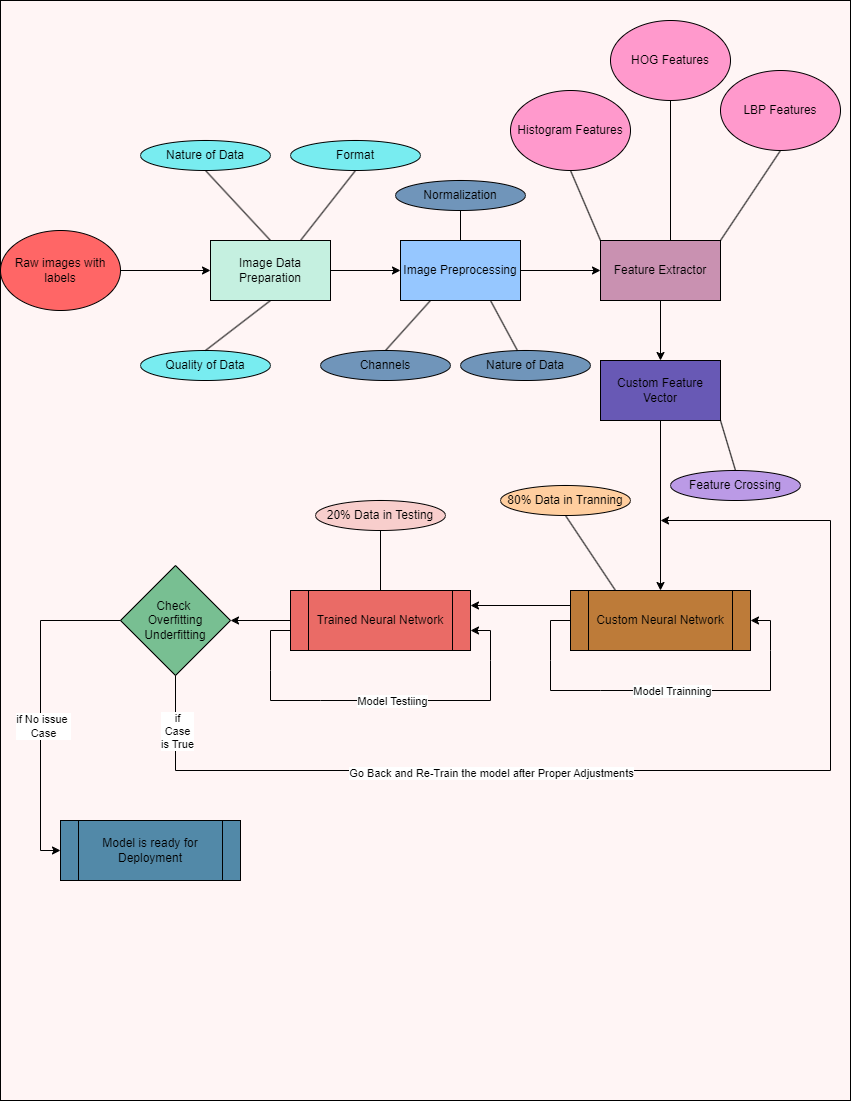

The diagram above was exported from draw.io. Its source (the exported page's mxGraphModel, read from the mxfile embedded in the PNG):
<mxGraphModel dx="1434" dy="782" grid="1" gridSize="10" guides="1" tooltips="1" connect="1" arrows="1" fold="1" page="1" pageScale="1" pageWidth="850" pageHeight="1100" math="0" shadow="0">
  <root>
    <mxCell id="0" />
    <mxCell id="1" parent="0" />
    <mxCell id="lvBhiTpGFhyamQq5Hy5F-1" value="" style="rounded=0;whiteSpace=wrap;html=1;fillColor=#FFF5F5;" parent="1" vertex="1">
      <mxGeometry width="850" height="1100" as="geometry" />
    </mxCell>
    <mxCell id="cNDJnMS2Bkd0nREdZ9G4-2" value="" style="endArrow=classic;html=1;rounded=0;" parent="1" edge="1">
      <mxGeometry width="50" height="50" relative="1" as="geometry">
        <mxPoint x="120" y="270" as="sourcePoint" />
        <mxPoint x="210" y="270" as="targetPoint" />
      </mxGeometry>
    </mxCell>
    <mxCell id="cNDJnMS2Bkd0nREdZ9G4-4" value="" style="endArrow=classic;html=1;rounded=0;entryX=0;entryY=0.5;entryDx=0;entryDy=0;" parent="1" target="cNDJnMS2Bkd0nREdZ9G4-51" edge="1">
      <mxGeometry width="50" height="50" relative="1" as="geometry">
        <mxPoint x="330" y="270" as="sourcePoint" />
        <mxPoint x="400" y="270" as="targetPoint" />
      </mxGeometry>
    </mxCell>
    <mxCell id="cNDJnMS2Bkd0nREdZ9G4-10" value="HOG Features" style="ellipse;whiteSpace=wrap;html=1;fillColor=#FF99CC;" parent="1" vertex="1">
      <mxGeometry x="610" y="20" width="120" height="80" as="geometry" />
    </mxCell>
    <mxCell id="cNDJnMS2Bkd0nREdZ9G4-11" value="LBP Features" style="ellipse;whiteSpace=wrap;html=1;fillColor=#FF99CC;" parent="1" vertex="1">
      <mxGeometry x="720" y="70" width="120" height="80" as="geometry" />
    </mxCell>
    <mxCell id="cNDJnMS2Bkd0nREdZ9G4-12" value="Histogram Features" style="ellipse;whiteSpace=wrap;html=1;fillColor=#FF99CC;" parent="1" vertex="1">
      <mxGeometry x="510" y="90" width="120" height="80" as="geometry" />
    </mxCell>
    <mxCell id="cNDJnMS2Bkd0nREdZ9G4-14" value="Quality of Data" style="ellipse;whiteSpace=wrap;html=1;fillColor=#78ECF0;" parent="1" vertex="1">
      <mxGeometry x="140" y="350" width="130" height="30" as="geometry" />
    </mxCell>
    <mxCell id="cNDJnMS2Bkd0nREdZ9G4-25" value="" style="endArrow=none;html=1;rounded=0;entryX=0.5;entryY=1;entryDx=0;entryDy=0;exitX=0.5;exitY=0;exitDx=0;exitDy=0;" parent="1" source="cNDJnMS2Bkd0nREdZ9G4-14" target="cNDJnMS2Bkd0nREdZ9G4-3" edge="1">
      <mxGeometry width="50" height="50" relative="1" as="geometry">
        <mxPoint x="350" y="360" as="sourcePoint" />
        <mxPoint x="400" y="310" as="targetPoint" />
      </mxGeometry>
    </mxCell>
    <mxCell id="cNDJnMS2Bkd0nREdZ9G4-26" value="" style="endArrow=none;html=1;rounded=0;entryX=0.5;entryY=0;entryDx=0;entryDy=0;exitX=0.5;exitY=1;exitDx=0;exitDy=0;" parent="1" source="cNDJnMS2Bkd0nREdZ9G4-53" target="cNDJnMS2Bkd0nREdZ9G4-3" edge="1">
      <mxGeometry width="50" height="50" relative="1" as="geometry">
        <mxPoint x="165" y="340" as="sourcePoint" />
        <mxPoint x="240" y="310" as="targetPoint" />
      </mxGeometry>
    </mxCell>
    <mxCell id="cNDJnMS2Bkd0nREdZ9G4-27" value="" style="endArrow=none;html=1;rounded=0;entryX=0.5;entryY=1;entryDx=0;entryDy=0;" parent="1" target="cNDJnMS2Bkd0nREdZ9G4-10" edge="1">
      <mxGeometry width="50" height="50" relative="1" as="geometry">
        <mxPoint x="670" y="240" as="sourcePoint" />
        <mxPoint x="650" y="160" as="targetPoint" />
      </mxGeometry>
    </mxCell>
    <mxCell id="cNDJnMS2Bkd0nREdZ9G4-28" value="" style="endArrow=none;html=1;rounded=0;entryX=0.5;entryY=1;entryDx=0;entryDy=0;" parent="1" target="cNDJnMS2Bkd0nREdZ9G4-12" edge="1">
      <mxGeometry width="50" height="50" relative="1" as="geometry">
        <mxPoint x="600" y="240" as="sourcePoint" />
        <mxPoint x="570" y="170" as="targetPoint" />
      </mxGeometry>
    </mxCell>
    <mxCell id="cNDJnMS2Bkd0nREdZ9G4-29" value="" style="endArrow=none;html=1;rounded=0;entryX=0.5;entryY=1;entryDx=0;entryDy=0;" parent="1" target="cNDJnMS2Bkd0nREdZ9G4-11" edge="1">
      <mxGeometry width="50" height="50" relative="1" as="geometry">
        <mxPoint x="720" y="240" as="sourcePoint" />
        <mxPoint x="770" y="190" as="targetPoint" />
      </mxGeometry>
    </mxCell>
    <mxCell id="cNDJnMS2Bkd0nREdZ9G4-32" value="Custom Feature Vector" style="rounded=0;whiteSpace=wrap;html=1;fillColor=#6859B5;" parent="1" vertex="1">
      <mxGeometry x="600" y="360" width="120" height="60" as="geometry" />
    </mxCell>
    <mxCell id="cNDJnMS2Bkd0nREdZ9G4-33" value="" style="endArrow=classic;html=1;rounded=0;exitX=0.5;exitY=1;exitDx=0;exitDy=0;entryX=0.5;entryY=0;entryDx=0;entryDy=0;" parent="1" source="cNDJnMS2Bkd0nREdZ9G4-5" target="cNDJnMS2Bkd0nREdZ9G4-32" edge="1">
      <mxGeometry width="50" height="50" relative="1" as="geometry">
        <mxPoint x="720" y="270" as="sourcePoint" />
        <mxPoint x="660" y="350" as="targetPoint" />
      </mxGeometry>
    </mxCell>
    <mxCell id="cNDJnMS2Bkd0nREdZ9G4-34" value="Feature Crossing" style="ellipse;whiteSpace=wrap;html=1;fillColor=#BB9AE6;" parent="1" vertex="1">
      <mxGeometry x="670" y="470" width="130" height="30" as="geometry" />
    </mxCell>
    <mxCell id="cNDJnMS2Bkd0nREdZ9G4-35" value="" style="endArrow=none;html=1;rounded=0;exitX=1;exitY=1;exitDx=0;exitDy=0;entryX=0.5;entryY=0;entryDx=0;entryDy=0;" parent="1" source="cNDJnMS2Bkd0nREdZ9G4-32" target="cNDJnMS2Bkd0nREdZ9G4-34" edge="1">
      <mxGeometry width="50" height="50" relative="1" as="geometry">
        <mxPoint x="905" y="240" as="sourcePoint" />
        <mxPoint x="860" y="210" as="targetPoint" />
      </mxGeometry>
    </mxCell>
    <mxCell id="cNDJnMS2Bkd0nREdZ9G4-38" value="Custom Neural Network" style="shape=process;whiteSpace=wrap;html=1;backgroundOutline=1;fillColor=#BD7B39;" parent="1" vertex="1">
      <mxGeometry x="570" y="590" width="180" height="60" as="geometry" />
    </mxCell>
    <mxCell id="cNDJnMS2Bkd0nREdZ9G4-40" value="" style="endArrow=classic;html=1;rounded=0;exitX=0.5;exitY=1;exitDx=0;exitDy=0;entryX=0.5;entryY=0;entryDx=0;entryDy=0;" parent="1" source="cNDJnMS2Bkd0nREdZ9G4-32" target="cNDJnMS2Bkd0nREdZ9G4-38" edge="1">
      <mxGeometry width="50" height="50" relative="1" as="geometry">
        <mxPoint x="850" y="380" as="sourcePoint" />
        <mxPoint x="900" y="330" as="targetPoint" />
      </mxGeometry>
    </mxCell>
    <mxCell id="cNDJnMS2Bkd0nREdZ9G4-41" value="" style="endArrow=classic;html=1;rounded=0;entryX=1;entryY=0.5;entryDx=0;entryDy=0;exitX=0;exitY=0.5;exitDx=0;exitDy=0;" parent="1" source="cNDJnMS2Bkd0nREdZ9G4-38" target="cNDJnMS2Bkd0nREdZ9G4-38" edge="1">
      <mxGeometry width="50" height="50" relative="1" as="geometry">
        <mxPoint x="550" y="630" as="sourcePoint" />
        <mxPoint x="765" y="620" as="targetPoint" />
        <Array as="points">
          <mxPoint x="550" y="620" />
          <mxPoint x="550" y="660" />
          <mxPoint x="550" y="690" />
          <mxPoint x="600" y="690" />
          <mxPoint x="770" y="690" />
          <mxPoint x="770" y="650" />
          <mxPoint x="770" y="620" />
        </Array>
      </mxGeometry>
    </mxCell>
    <mxCell id="cNDJnMS2Bkd0nREdZ9G4-45" value="Model Trainning" style="edgeLabel;html=1;align=center;verticalAlign=middle;resizable=0;points=[];" parent="cNDJnMS2Bkd0nREdZ9G4-41" vertex="1" connectable="0">
      <mxGeometry x="0.0551" relative="1" as="geometry">
        <mxPoint as="offset" />
      </mxGeometry>
    </mxCell>
    <mxCell id="cNDJnMS2Bkd0nREdZ9G4-46" value="" style="endArrow=classic;html=1;rounded=0;exitX=0;exitY=0.25;exitDx=0;exitDy=0;entryX=1;entryY=0.25;entryDx=0;entryDy=0;" parent="1" source="cNDJnMS2Bkd0nREdZ9G4-38" target="cNDJnMS2Bkd0nREdZ9G4-47" edge="1">
      <mxGeometry width="50" height="50" relative="1" as="geometry">
        <mxPoint x="560" y="610" as="sourcePoint" />
        <mxPoint x="470" y="605" as="targetPoint" />
      </mxGeometry>
    </mxCell>
    <mxCell id="cNDJnMS2Bkd0nREdZ9G4-47" value="Trained Neural Network" style="shape=process;whiteSpace=wrap;html=1;backgroundOutline=1;fillColor=#EA6B66;" parent="1" vertex="1">
      <mxGeometry x="290" y="590" width="180" height="60" as="geometry" />
    </mxCell>
    <mxCell id="cNDJnMS2Bkd0nREdZ9G4-49" value="80% Data in Tranning" style="ellipse;whiteSpace=wrap;html=1;fillColor=#FFCE9F;" parent="1" vertex="1">
      <mxGeometry x="500" y="485" width="130" height="30" as="geometry" />
    </mxCell>
    <mxCell id="cNDJnMS2Bkd0nREdZ9G4-50" value="" style="endArrow=none;html=1;rounded=0;entryX=0.5;entryY=1;entryDx=0;entryDy=0;exitX=0.5;exitY=0;exitDx=0;exitDy=0;" parent="1" source="cNDJnMS2Bkd0nREdZ9G4-47" target="cNDJnMS2Bkd0nREdZ9G4-64" edge="1">
      <mxGeometry width="50" height="50" relative="1" as="geometry">
        <mxPoint x="439.9999999999998" y="590" as="sourcePoint" />
        <mxPoint x="434.9999999999998" y="515" as="targetPoint" />
      </mxGeometry>
    </mxCell>
    <mxCell id="cNDJnMS2Bkd0nREdZ9G4-51" value="Image Preprocessing" style="rounded=0;whiteSpace=wrap;html=1;fillColor=#96C7FF;" parent="1" vertex="1">
      <mxGeometry x="400" y="240" width="120" height="60" as="geometry" />
    </mxCell>
    <mxCell id="cNDJnMS2Bkd0nREdZ9G4-52" value="" style="endArrow=classic;html=1;rounded=0;entryX=0;entryY=0.5;entryDx=0;entryDy=0;exitX=1;exitY=0.5;exitDx=0;exitDy=0;" parent="1" source="cNDJnMS2Bkd0nREdZ9G4-51" target="cNDJnMS2Bkd0nREdZ9G4-5" edge="1">
      <mxGeometry width="50" height="50" relative="1" as="geometry">
        <mxPoint x="510" y="259.71000000000004" as="sourcePoint" />
        <mxPoint x="580" y="259.71000000000004" as="targetPoint" />
      </mxGeometry>
    </mxCell>
    <mxCell id="cNDJnMS2Bkd0nREdZ9G4-53" value="Nature of Data" style="ellipse;whiteSpace=wrap;html=1;fillColor=#78ECF0;" parent="1" vertex="1">
      <mxGeometry x="140" y="140" width="130" height="30" as="geometry" />
    </mxCell>
    <mxCell id="cNDJnMS2Bkd0nREdZ9G4-54" value="Normalization" style="ellipse;whiteSpace=wrap;html=1;fillColor=#7095BA;" parent="1" vertex="1">
      <mxGeometry x="395" y="180" width="130" height="30" as="geometry" />
    </mxCell>
    <mxCell id="cNDJnMS2Bkd0nREdZ9G4-55" value="Nature of Data" style="ellipse;whiteSpace=wrap;html=1;fillColor=#7095BA;" parent="1" vertex="1">
      <mxGeometry x="460" y="350" width="130" height="30" as="geometry" />
    </mxCell>
    <mxCell id="cNDJnMS2Bkd0nREdZ9G4-56" value="Channels" style="ellipse;whiteSpace=wrap;html=1;fillColor=#7095BA;" parent="1" vertex="1">
      <mxGeometry x="320" y="350" width="130" height="30" as="geometry" />
    </mxCell>
    <mxCell id="cNDJnMS2Bkd0nREdZ9G4-57" value="" style="endArrow=none;html=1;rounded=0;entryX=0.5;entryY=1;entryDx=0;entryDy=0;exitX=0.5;exitY=0;exitDx=0;exitDy=0;" parent="1" source="cNDJnMS2Bkd0nREdZ9G4-51" target="cNDJnMS2Bkd0nREdZ9G4-54" edge="1">
      <mxGeometry width="50" height="50" relative="1" as="geometry">
        <mxPoint x="215" y="360" as="sourcePoint" />
        <mxPoint x="280" y="310" as="targetPoint" />
      </mxGeometry>
    </mxCell>
    <mxCell id="cNDJnMS2Bkd0nREdZ9G4-58" value="" style="endArrow=none;html=1;rounded=0;entryX=0.75;entryY=1;entryDx=0;entryDy=0;" parent="1" source="cNDJnMS2Bkd0nREdZ9G4-55" target="cNDJnMS2Bkd0nREdZ9G4-51" edge="1">
      <mxGeometry width="50" height="50" relative="1" as="geometry">
        <mxPoint x="225" y="370" as="sourcePoint" />
        <mxPoint x="290" y="320" as="targetPoint" />
      </mxGeometry>
    </mxCell>
    <mxCell id="cNDJnMS2Bkd0nREdZ9G4-59" value="" style="endArrow=none;html=1;rounded=0;entryX=0.25;entryY=1;entryDx=0;entryDy=0;exitX=0.5;exitY=0;exitDx=0;exitDy=0;" parent="1" source="cNDJnMS2Bkd0nREdZ9G4-56" target="cNDJnMS2Bkd0nREdZ9G4-51" edge="1">
      <mxGeometry width="50" height="50" relative="1" as="geometry">
        <mxPoint x="235" y="380" as="sourcePoint" />
        <mxPoint x="300" y="330" as="targetPoint" />
      </mxGeometry>
    </mxCell>
    <mxCell id="cNDJnMS2Bkd0nREdZ9G4-60" value="Format" style="ellipse;whiteSpace=wrap;html=1;fillColor=#78ECF0;" parent="1" vertex="1">
      <mxGeometry x="290" y="140" width="130" height="30" as="geometry" />
    </mxCell>
    <mxCell id="cNDJnMS2Bkd0nREdZ9G4-61" value="" style="endArrow=none;html=1;rounded=0;entryX=0.5;entryY=1;entryDx=0;entryDy=0;exitX=0.75;exitY=0;exitDx=0;exitDy=0;" parent="1" source="cNDJnMS2Bkd0nREdZ9G4-3" target="cNDJnMS2Bkd0nREdZ9G4-60" edge="1">
      <mxGeometry width="50" height="50" relative="1" as="geometry">
        <mxPoint x="395" y="360" as="sourcePoint" />
        <mxPoint x="440" y="310" as="targetPoint" />
      </mxGeometry>
    </mxCell>
    <mxCell id="cNDJnMS2Bkd0nREdZ9G4-62" value="" style="endArrow=classic;html=1;rounded=0;entryX=1;entryY=0.5;entryDx=0;entryDy=0;exitX=0;exitY=0.5;exitDx=0;exitDy=0;" parent="1" edge="1">
      <mxGeometry width="50" height="50" relative="1" as="geometry">
        <mxPoint x="290" y="630" as="sourcePoint" />
        <mxPoint x="470" y="630" as="targetPoint" />
        <Array as="points">
          <mxPoint x="270" y="630" />
          <mxPoint x="270" y="670" />
          <mxPoint x="270" y="700" />
          <mxPoint x="320" y="700" />
          <mxPoint x="490" y="700" />
          <mxPoint x="490" y="660" />
          <mxPoint x="490" y="630" />
        </Array>
      </mxGeometry>
    </mxCell>
    <mxCell id="cNDJnMS2Bkd0nREdZ9G4-63" value="Model Testiing" style="edgeLabel;html=1;align=center;verticalAlign=middle;resizable=0;points=[];" parent="cNDJnMS2Bkd0nREdZ9G4-62" vertex="1" connectable="0">
      <mxGeometry x="0.0551" relative="1" as="geometry">
        <mxPoint as="offset" />
      </mxGeometry>
    </mxCell>
    <mxCell id="cNDJnMS2Bkd0nREdZ9G4-64" value="20% Data in Testing" style="ellipse;whiteSpace=wrap;html=1;fillColor=#F8CECC;" parent="1" vertex="1">
      <mxGeometry x="315" y="500" width="130" height="30" as="geometry" />
    </mxCell>
    <mxCell id="cNDJnMS2Bkd0nREdZ9G4-67" value="" style="endArrow=none;html=1;rounded=0;entryX=0.5;entryY=1;entryDx=0;entryDy=0;exitX=0.25;exitY=0;exitDx=0;exitDy=0;" parent="1" source="cNDJnMS2Bkd0nREdZ9G4-38" target="cNDJnMS2Bkd0nREdZ9G4-49" edge="1">
      <mxGeometry width="50" height="50" relative="1" as="geometry">
        <mxPoint x="390" y="600" as="sourcePoint" />
        <mxPoint x="390" y="540" as="targetPoint" />
      </mxGeometry>
    </mxCell>
    <mxCell id="cNDJnMS2Bkd0nREdZ9G4-69" value="Check&amp;nbsp;&lt;br&gt;Overfitting&lt;br&gt;Underfitting" style="rhombus;whiteSpace=wrap;html=1;fillColor=#78BF92;" parent="1" vertex="1">
      <mxGeometry x="120" y="565" width="110" height="110" as="geometry" />
    </mxCell>
    <mxCell id="cNDJnMS2Bkd0nREdZ9G4-70" value="" style="endArrow=classic;html=1;rounded=0;entryX=1;entryY=0.5;entryDx=0;entryDy=0;exitX=0;exitY=0.5;exitDx=0;exitDy=0;" parent="1" source="cNDJnMS2Bkd0nREdZ9G4-47" target="cNDJnMS2Bkd0nREdZ9G4-69" edge="1">
      <mxGeometry width="50" height="50" relative="1" as="geometry">
        <mxPoint x="280" y="620" as="sourcePoint" />
        <mxPoint x="630" y="580" as="targetPoint" />
      </mxGeometry>
    </mxCell>
    <mxCell id="cNDJnMS2Bkd0nREdZ9G4-71" value="" style="endArrow=classic;html=1;rounded=0;exitX=0.5;exitY=1;exitDx=0;exitDy=0;" parent="1" source="cNDJnMS2Bkd0nREdZ9G4-69" edge="1">
      <mxGeometry width="50" height="50" relative="1" as="geometry">
        <mxPoint x="160" y="750" as="sourcePoint" />
        <mxPoint x="660" y="520" as="targetPoint" />
        <Array as="points">
          <mxPoint x="175" y="770" />
          <mxPoint x="430" y="770" />
          <mxPoint x="830" y="770" />
          <mxPoint x="830" y="520" />
        </Array>
      </mxGeometry>
    </mxCell>
    <mxCell id="cNDJnMS2Bkd0nREdZ9G4-73" value="Go Back and Re-Train the model after Proper Adjustments" style="edgeLabel;html=1;align=center;verticalAlign=middle;resizable=0;points=[];" parent="cNDJnMS2Bkd0nREdZ9G4-71" vertex="1" connectable="0">
      <mxGeometry x="-0.2991" y="-2" relative="1" as="geometry">
        <mxPoint as="offset" />
      </mxGeometry>
    </mxCell>
    <mxCell id="cNDJnMS2Bkd0nREdZ9G4-74" value="if&lt;br&gt;Case&lt;br&gt;is True" style="edgeLabel;html=1;align=center;verticalAlign=middle;resizable=0;points=[];" parent="cNDJnMS2Bkd0nREdZ9G4-71" vertex="1" connectable="0">
      <mxGeometry x="-0.906" y="1" relative="1" as="geometry">
        <mxPoint as="offset" />
      </mxGeometry>
    </mxCell>
    <mxCell id="cNDJnMS2Bkd0nREdZ9G4-75" value="" style="endArrow=classic;html=1;rounded=0;exitX=0;exitY=0.5;exitDx=0;exitDy=0;" parent="1" source="cNDJnMS2Bkd0nREdZ9G4-69" edge="1">
      <mxGeometry width="50" height="50" relative="1" as="geometry">
        <mxPoint x="280" y="590" as="sourcePoint" />
        <mxPoint x="60" y="850" as="targetPoint" />
        <Array as="points">
          <mxPoint x="40" y="620" />
          <mxPoint x="40" y="850" />
        </Array>
      </mxGeometry>
    </mxCell>
    <mxCell id="cNDJnMS2Bkd0nREdZ9G4-77" value="if No issue&amp;nbsp;&lt;br&gt;Case" style="edgeLabel;html=1;align=center;verticalAlign=middle;resizable=0;points=[];" parent="cNDJnMS2Bkd0nREdZ9G4-75" vertex="1" connectable="0">
      <mxGeometry x="0.1242" y="2" relative="1" as="geometry">
        <mxPoint as="offset" />
      </mxGeometry>
    </mxCell>
    <mxCell id="cNDJnMS2Bkd0nREdZ9G4-76" value="Model is ready for Deployment" style="shape=process;whiteSpace=wrap;html=1;backgroundOutline=1;fillColor=#5289A8;" parent="1" vertex="1">
      <mxGeometry x="60" y="820" width="180" height="60" as="geometry" />
    </mxCell>
    <mxCell id="cNDJnMS2Bkd0nREdZ9G4-3" value="Image Data Preparation" style="rounded=0;whiteSpace=wrap;html=1;fillColor=#C5F0E0;" parent="1" vertex="1">
      <mxGeometry x="210" y="240" width="120" height="60" as="geometry" />
    </mxCell>
    <mxCell id="cNDJnMS2Bkd0nREdZ9G4-1" value="Raw images with labels" style="ellipse;whiteSpace=wrap;html=1;fillColor=#FF6666;" parent="1" vertex="1">
      <mxGeometry y="230" width="120" height="80" as="geometry" />
    </mxCell>
    <mxCell id="cNDJnMS2Bkd0nREdZ9G4-5" value="Feature Extractor" style="rounded=0;whiteSpace=wrap;html=1;fillColor=#C991B1;" parent="1" vertex="1">
      <mxGeometry x="600" y="240" width="120" height="60" as="geometry" />
    </mxCell>
  </root>
</mxGraphModel>